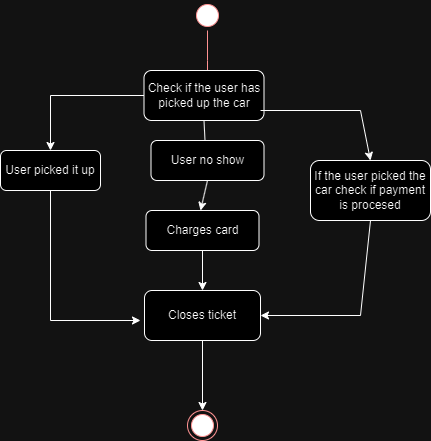

The diagram above was exported from draw.io. Its source (the exported page's mxGraphModel, read from the mxfile embedded in the PNG):
<mxGraphModel dx="1221" dy="657" grid="1" gridSize="10" guides="1" tooltips="1" connect="1" arrows="1" fold="1" page="1" pageScale="1" pageWidth="583" pageHeight="827" math="0" shadow="0">
  <root>
    <mxCell id="0" />
    <mxCell id="1" parent="0" />
    <mxCell id="TAVkJem1yPgw3nuEsCLi-1" value="" style="ellipse;html=1;shape=startState;fillColor=#000000;strokeColor=#ff0000;" parent="1" vertex="1">
      <mxGeometry x="262" width="30" height="30" as="geometry" />
    </mxCell>
    <mxCell id="TAVkJem1yPgw3nuEsCLi-2" value="" style="edgeStyle=orthogonalEdgeStyle;html=1;verticalAlign=bottom;endArrow=open;endSize=8;strokeColor=#ff0000;rounded=0;" parent="1" source="TAVkJem1yPgw3nuEsCLi-1" edge="1">
      <mxGeometry relative="1" as="geometry">
        <mxPoint x="277" y="90" as="targetPoint" />
      </mxGeometry>
    </mxCell>
    <mxCell id="TAVkJem1yPgw3nuEsCLi-3" value="Check if the user has picked up the car" style="rounded=1;whiteSpace=wrap;html=1;" parent="1" vertex="1">
      <mxGeometry x="213.5" y="70" width="120" height="50" as="geometry" />
    </mxCell>
    <mxCell id="TAVkJem1yPgw3nuEsCLi-6" value="User picked it up" style="rounded=1;whiteSpace=wrap;html=1;" parent="1" vertex="1">
      <mxGeometry x="70" y="150" width="100" height="40" as="geometry" />
    </mxCell>
    <mxCell id="TAVkJem1yPgw3nuEsCLi-7" value="" style="endArrow=classic;html=1;rounded=0;exitX=0;exitY=0.5;exitDx=0;exitDy=0;entryX=0.5;entryY=0;entryDx=0;entryDy=0;" parent="1" source="TAVkJem1yPgw3nuEsCLi-3" target="TAVkJem1yPgw3nuEsCLi-6" edge="1">
      <mxGeometry width="50" height="50" relative="1" as="geometry">
        <mxPoint x="50" y="80" as="sourcePoint" />
        <mxPoint x="100" y="30" as="targetPoint" />
        <Array as="points">
          <mxPoint x="120" y="95" />
        </Array>
      </mxGeometry>
    </mxCell>
    <mxCell id="TAVkJem1yPgw3nuEsCLi-8" value="Charges card" style="rounded=1;whiteSpace=wrap;html=1;" parent="1" vertex="1">
      <mxGeometry x="215.5" y="210" width="113" height="40" as="geometry" />
    </mxCell>
    <mxCell id="TAVkJem1yPgw3nuEsCLi-9" value="" style="endArrow=classic;html=1;rounded=0;exitX=0.5;exitY=1;exitDx=0;exitDy=0;" parent="1" source="TAVkJem1yPgw3nuEsCLi-3" edge="1">
      <mxGeometry width="50" height="50" relative="1" as="geometry">
        <mxPoint x="230" y="390" as="sourcePoint" />
        <mxPoint x="275" y="150" as="targetPoint" />
      </mxGeometry>
    </mxCell>
    <mxCell id="TAVkJem1yPgw3nuEsCLi-10" value="If the user picked the car check if payment is procesed" style="rounded=1;whiteSpace=wrap;html=1;" parent="1" vertex="1">
      <mxGeometry x="380" y="160" width="120" height="60" as="geometry" />
    </mxCell>
    <mxCell id="TAVkJem1yPgw3nuEsCLi-11" value="" style="endArrow=classic;html=1;rounded=0;entryX=0.5;entryY=0;entryDx=0;entryDy=0;" parent="1" target="TAVkJem1yPgw3nuEsCLi-10" edge="1">
      <mxGeometry width="50" height="50" relative="1" as="geometry">
        <mxPoint x="330" y="110" as="sourcePoint" />
        <mxPoint x="470" y="70" as="targetPoint" />
        <Array as="points">
          <mxPoint x="430" y="110" />
        </Array>
      </mxGeometry>
    </mxCell>
    <mxCell id="TAVkJem1yPgw3nuEsCLi-12" value="Closes ticket" style="rounded=1;whiteSpace=wrap;html=1;" parent="1" vertex="1">
      <mxGeometry x="214" y="290" width="116" height="50" as="geometry" />
    </mxCell>
    <mxCell id="TAVkJem1yPgw3nuEsCLi-13" value="" style="endArrow=classic;html=1;rounded=0;exitX=0.5;exitY=1;exitDx=0;exitDy=0;" parent="1" source="TAVkJem1yPgw3nuEsCLi-6" edge="1">
      <mxGeometry width="50" height="50" relative="1" as="geometry">
        <mxPoint x="110" y="300" as="sourcePoint" />
        <mxPoint x="210" y="320" as="targetPoint" />
        <Array as="points">
          <mxPoint x="120" y="320" />
        </Array>
      </mxGeometry>
    </mxCell>
    <mxCell id="TAVkJem1yPgw3nuEsCLi-14" value="" style="endArrow=classic;html=1;rounded=0;exitX=0.5;exitY=1;exitDx=0;exitDy=0;entryX=0.5;entryY=0;entryDx=0;entryDy=0;" parent="1" source="TAVkJem1yPgw3nuEsCLi-8" target="TAVkJem1yPgw3nuEsCLi-12" edge="1">
      <mxGeometry width="50" height="50" relative="1" as="geometry">
        <mxPoint x="390" y="290" as="sourcePoint" />
        <mxPoint x="440" y="240" as="targetPoint" />
      </mxGeometry>
    </mxCell>
    <mxCell id="TAVkJem1yPgw3nuEsCLi-16" value="" style="endArrow=classic;html=1;rounded=0;exitX=0.5;exitY=1;exitDx=0;exitDy=0;entryX=1;entryY=0.5;entryDx=0;entryDy=0;" parent="1" source="TAVkJem1yPgw3nuEsCLi-10" target="TAVkJem1yPgw3nuEsCLi-12" edge="1">
      <mxGeometry width="50" height="50" relative="1" as="geometry">
        <mxPoint x="420" y="330" as="sourcePoint" />
        <mxPoint x="470" y="280" as="targetPoint" />
        <Array as="points">
          <mxPoint x="430" y="315" />
        </Array>
      </mxGeometry>
    </mxCell>
    <mxCell id="TAVkJem1yPgw3nuEsCLi-19" value="" style="ellipse;html=1;shape=endState;fillColor=#000000;strokeColor=#ff0000;" parent="1" vertex="1">
      <mxGeometry x="257" y="410" width="30" height="30" as="geometry" />
    </mxCell>
    <mxCell id="TAVkJem1yPgw3nuEsCLi-20" value="" style="endArrow=classic;html=1;rounded=0;exitX=0.5;exitY=1;exitDx=0;exitDy=0;entryX=0.5;entryY=0;entryDx=0;entryDy=0;" parent="1" source="TAVkJem1yPgw3nuEsCLi-12" target="TAVkJem1yPgw3nuEsCLi-19" edge="1">
      <mxGeometry width="50" height="50" relative="1" as="geometry">
        <mxPoint x="110" y="450" as="sourcePoint" />
        <mxPoint x="160" y="400" as="targetPoint" />
      </mxGeometry>
    </mxCell>
    <mxCell id="TZoHgA0nGQjcDb4ijn2l-1" value="User no show" style="rounded=1;whiteSpace=wrap;html=1;" vertex="1" parent="1">
      <mxGeometry x="220.5" y="140" width="113" height="40" as="geometry" />
    </mxCell>
    <mxCell id="TZoHgA0nGQjcDb4ijn2l-2" value="" style="endArrow=classic;html=1;rounded=0;exitX=0.5;exitY=1;exitDx=0;exitDy=0;" edge="1" parent="1" source="TZoHgA0nGQjcDb4ijn2l-1">
      <mxGeometry width="50" height="50" relative="1" as="geometry">
        <mxPoint x="282" y="260" as="sourcePoint" />
        <mxPoint x="270" y="210" as="targetPoint" />
      </mxGeometry>
    </mxCell>
  </root>
</mxGraphModel>